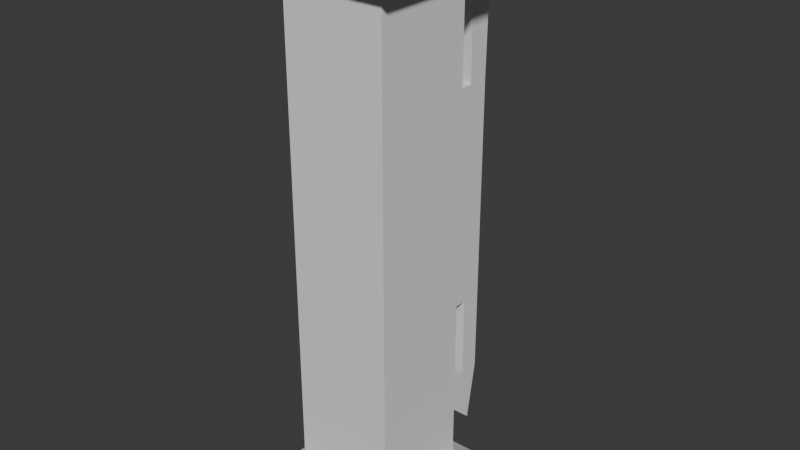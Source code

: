 # Source: End_-_Single.blend  (saved by Blender 4.5.90; exported with 4.5.12 LTS)
import bpy
from mathutils import Matrix  # noqa: F401  (used for matrix-valued properties, if any)

bpy.ops.wm.read_factory_settings(use_empty=True)
scene = bpy.context.scene
scene.name = 'Scene'

# ---- world
world_world = bpy.data.worlds.new('World'); scene.world = world_world
world_world.use_nodes = True; world_world.node_tree.nodes.clear()
_N = world_world.node_tree.nodes; _L = world_world.node_tree.links
n0 = _N.new('ShaderNodeOutputWorld'); n0.name = 'World Output'; n0.location = (200, 100)
n1 = _N.new('ShaderNodeBackground'); n1.name = 'Background'; n1.location = (-200, 100)
n1.inputs[0].default_value = (0.05088, 0.05088, 0.05088, 1.0)
_L.new(n1.outputs[0], n0.inputs[0])
n0.is_active_output = True
world_world.color = (0.05088, 0.05088, 0.05088)
world_world.sun_shadow_jitter_overblur = 0.0

# ---- meshes
me_plane_001 = bpy.data.meshes.new('Plane.001')
me_plane_001.from_pydata([(-0.05, 0.4609, 0.07268), (-0.05, 0.5055, 1.742), (-0.05, 0.5, 0.2977), (-0.05, 0.4164, 1.742), (-0.05, 0.3438, 1.648), (-0.05, 0.2656, 1.648), (-0.05, 0.1875, 1.44), (-0.05, 0.1875, 1.025), (-0.05, 0.1875, 0.6098), (-0.05, 0.2656, 0.4022), (-0.05, 0.3438, 0.4022), (-0.05, 0.4219, 0.2977), (-0.05, 0.5, 0.6091), (-0.05, 0.5, 1.025), (-0.05, 0.5, 1.441), (-0.05, 0.2656, 1.44), (-0.05, 0.3438, 1.44), (-0.05, 0.4219, 1.441), (-0.05, 0.2656, 1.025), (-0.05, 0.3438, 1.025), (-0.05, 0.2656, 0.6098), (-0.05, 0.3438, 0.6098), (-0.05, 0.4219, 0.6091), (-0.05, 0.3047, 0.2522), (-0.05, 0.4609, 1.998), (-0.05, 0.3047, 1.798), (-0.05, 0.3047, 1.44), (-0.05, 0.3047, 0.6098), (-0.05, 0.2656, 1.233), (-0.05, 0.3438, 1.233), (-0.05, 0.2656, 0.8174), (-0.05, 0.3438, 0.8174), (-0.05, 0.3047, 0.8174), (-0.05, 0.3047, 1.233), (0.05, 0.2656, 0.4022), (0.05, 0.3047, 0.2522), (0.05, 0.4219, 0.2977), (0.05, 0.5, 0.2977), (0.05, 0.5, 1.441), (0.05, 0.5055, 1.742), (0.05, 0.4164, 1.742), (0.05, 0.3438, 1.648), (0.05, 0.3047, 1.798), (0.05, 0.2656, 1.648), (0.05, 0.1875, 1.44), (0.05, 0.1875, 1.025), (0.05, 0.1875, 0.6098), (0.05, 0.4609, 0.07268), (0.05, 0.3438, 0.4022), (0.05, 0.5, 0.6091), (0.05, 0.5, 1.025), (0.05, 0.4219, 1.441), (0.05, 0.2656, 1.44), (0.05, 0.3047, 1.44), (0.05, 0.3438, 1.44), (0.05, 0.4219, 0.6091), (0.05, 0.2656, 0.6098), (0.05, 0.3047, 0.6098), (0.05, 0.3438, 0.6098), (0.05, 0.2656, 1.233), (0.05, 0.3438, 1.233), (0.05, 0.2656, 0.8174), (0.05, 0.2656, 1.025), (0.05, 0.3438, 0.8174), (0.05, 0.3438, 1.025), (0.05, 0.4609, 1.998), (0.05, 0.3047, 0.8174), (0.05, 0.3047, 1.233), (-0.1875, -0.1875, 1.025), (-0.1875, -0.1875, 1.903), (-0.1875, 0.1875, 1.025), (-0.1875, 0.1875, 1.903), (0.1875, -0.1875, 1.025), (0.1875, -0.1875, 1.903), (0.1875, 0.1875, 1.025), (0.1875, 0.1875, 1.903), (-0.275, -0.275, 1.95), (-0.275, 0.275, 1.95), (0.275, 0.275, 1.95), (0.275, -0.275, 1.95), (-0.275, -0.275, 2.05), (-0.275, 0.275, 2.05), (0.275, 0.275, 2.05), (0.275, -0.275, 2.05), (-0.1875, -0.1875, 0.1466), (-0.1875, 0.1875, 0.1466), (0.1875, -0.1875, 0.1466), (0.1875, 0.1875, 0.1466), (-0.275, -0.275, 0.1), (-0.275, 0.275, 0.1), (0.275, 0.275, 0.1), (0.275, -0.275, 0.1), (-0.275, -0.275, 0.0), (-0.275, 0.275, 0.0), (0.275, 0.275, 0.0), (0.275, -0.275, 0.0)], [], [(22, 12, 2, 11), (3, 1, 14, 17), (5, 4, 16, 26, 15), (5, 25, 4), (6, 15, 28, 18, 30, 20, 8, 7), (13, 12, 22, 21, 31, 19, 29, 16, 17, 14), (2, 0, 11), (20, 27, 21, 10, 9), (10, 23, 9), (3, 24, 1), (27, 20, 30, 32, 31, 21), (33, 28, 15, 26, 16, 29), (55, 36, 37, 49), (40, 51, 38, 39), (43, 52, 53, 54, 41), (43, 41, 42), (44, 45, 46, 56, 61, 62, 59, 52), (50, 38, 51, 54, 60, 64, 63, 58, 55, 49), (37, 36, 47), (56, 34, 48, 58, 57), (48, 34, 35), (40, 39, 65), (57, 58, 63, 66, 61, 56), (67, 60, 54, 53, 52, 59), (20, 9, 34, 56), (31, 32, 66, 63), (14, 1, 39, 38), (10, 21, 58, 48), (17, 16, 54, 51), (32, 30, 61, 66), (22, 11, 36, 55), (33, 29, 60, 67), (4, 25, 42, 41), (0, 2, 37, 47), (8, 20, 56, 46), (28, 33, 67, 59), (23, 10, 48, 35), (6, 7, 45, 44), (25, 5, 43, 42), (21, 22, 55, 58), (7, 8, 46, 45), (24, 3, 40, 65), (5, 15, 52, 43), (11, 0, 47, 36), (1, 24, 65, 39), (16, 4, 41, 54), (3, 17, 51, 40), (2, 12, 49, 37), (12, 13, 50, 49), (18, 28, 59, 62), (13, 14, 38, 50), (29, 19, 64, 60), (30, 18, 62, 61), (9, 23, 35, 34), (19, 31, 63, 64), (15, 6, 44, 52), (68, 69, 71, 70), (70, 71, 75, 74), (74, 75, 73, 72), (72, 73, 69, 68), (70, 74, 72, 68), (75, 71, 77, 78), (79, 78, 82, 83), (73, 75, 78, 79), (71, 69, 76, 77), (69, 73, 79, 76), (82, 81, 80, 83), (77, 76, 80, 81), (76, 79, 83, 80), (78, 77, 81, 82), (68, 70, 85, 84), (70, 74, 87, 85), (74, 72, 86, 87), (72, 68, 84, 86), (87, 90, 89, 85), (91, 95, 94, 90), (86, 91, 90, 87), (85, 89, 88, 84), (84, 88, 91, 86), (94, 95, 92, 93), (89, 93, 92, 88), (88, 92, 95, 91), (90, 94, 93, 89)])
_uv = me_plane_001.uv_layers.new(name='UVMap')
_uv.uv.foreach_set('vector', [0.75, 0.75, 0.75, 1.0, 1.0, 1.0, 1.0, 0.75, 0.0, 0.75, 0.0, 1.0, 0.25, 1.0, 0.25, 0.75, 0.0, 0.25, 0.0, 0.5, 0.25, 0.5, 0.25, 0.375, 0.25, 0.25, 0.0, 0.25, 0.0, 0.25, 0.0, 0.5, 0.25, 0.0, 0.25, 0.25, 0.375, 0.25, 0.5, 0.25, 0.625, 0.25, 0.75, 0.25, 0.75, 0.0, 0.5, 0.0, 0.5, 1.0, 0.75, 1.0, 0.75, 0.75, 0.75, 0.5, 0.625, 0.5, 0.5, 0.5, 0.375, 0.5, 0.25, 0.5, 0.25, 0.75, 0.25, 1.0, 1.0, 1.0, 1.0, 1.0, 1.0, 0.75, 0.75, 0.25, 0.75, 0.375, 0.75, 0.5, 1.0, 0.5, 1.0, 0.25, 1.0, 0.5, 1.0, 0.5, 1.0, 0.25, 0.0, 0.75, 0.0, 0.75, 0.0, 1.0, 0.75, 0.375, 0.75, 0.25, 0.625, 0.25, 0.625, 0.375, 0.625, 0.5, 0.75, 0.5, 0.375, 0.375, 0.375, 0.25, 0.25, 0.25, 0.25, 0.375, 0.25, 0.5, 0.375, 0.5, 0.75, 0.75, 1.0, 0.75, 1.0, 1.0, 0.75, 1.0, 0.0, 0.75, 0.25, 0.75, 0.25, 1.0, 0.0, 1.0, 0.0, 0.25, 0.25, 0.25, 0.25, 0.375, 0.25, 0.5, 0.0, 0.5, 0.0, 0.25, 0.0, 0.5, 0.0, 0.25, 0.25, 0.0, 0.5, 0.0, 0.75, 0.0, 0.75, 0.25, 0.625, 0.25, 0.5, 0.25, 0.375, 0.25, 0.25, 0.25, 0.5, 1.0, 0.25, 1.0, 0.25, 0.75, 0.25, 0.5, 0.375, 0.5, 0.5, 0.5, 0.625, 0.5, 0.75, 0.5, 0.75, 0.75, 0.75, 1.0, 1.0, 1.0, 1.0, 0.75, 1.0, 1.0, 0.75, 0.25, 1.0, 0.25, 1.0, 0.5, 0.75, 0.5, 0.75, 0.375, 1.0, 0.5, 1.0, 0.25, 1.0, 0.5, 0.0, 0.75, 0.0, 1.0, 0.0, 0.75, 0.75, 0.375, 0.75, 0.5, 0.625, 0.5, 0.625, 0.375, 0.625, 0.25, 0.75, 0.25, 0.375, 0.375, 0.375, 0.5, 0.25, 0.5, 0.25, 0.375, 0.25, 0.25, 0.375, 0.25, 0.75, 0.25, 1.0, 0.25, 1.0, 0.25, 0.75, 0.25, 0.625, 0.5, 0.625, 0.375, 0.625, 0.375, 0.625, 0.5, 0.25, 1.0, 0.0, 1.0, 0.0, 1.0, 0.25, 1.0, 1.0, 0.5, 0.75, 0.5, 0.75, 0.5, 1.0, 0.5, 0.25, 0.75, 0.25, 0.5, 0.25, 0.5, 0.25, 0.75, 0.625, 0.375, 0.625, 0.25, 0.625, 0.25, 0.625, 0.375, 0.75, 0.75, 1.0, 0.75, 1.0, 0.75, 0.75, 0.75, 0.375, 0.375, 0.375, 0.5, 0.375, 0.5, 0.375, 0.375, 0.0, 0.5, 0.0, 0.25, 0.0, 0.25, 0.0, 0.5, 1.0, 1.0, 1.0, 1.0, 1.0, 1.0, 1.0, 1.0, 0.75, 0.0, 0.75, 0.25, 0.75, 0.25, 0.75, 0.0, 0.375, 0.25, 0.375, 0.375, 0.375, 0.375, 0.375, 0.25, 1.0, 0.5, 1.0, 0.5, 1.0, 0.5, 1.0, 0.5, 0.25, 0.0, 0.5, 0.0, 0.5, 0.0, 0.25, 0.0, 0.0, 0.25, 0.0, 0.25, 0.0, 0.25, 0.0, 0.25, 0.75, 0.5, 0.75, 0.75, 0.75, 0.75, 0.75, 0.5, 0.5, 0.0, 0.75, 0.0, 0.75, 0.0, 0.5, 0.0, 0.0, 0.75, 0.0, 0.75, 0.0, 0.75, 0.0, 0.75, 0.0, 0.25, 0.25, 0.25, 0.25, 0.25, 0.0, 0.25, 1.0, 0.75, 1.0, 1.0, 1.0, 1.0, 1.0, 0.75, 0.0, 1.0, 0.0, 0.75, 0.0, 0.75, 0.0, 1.0, 0.25, 0.5, 0.0, 0.5, 0.0, 0.5, 0.25, 0.5, 0.0, 0.75, 0.25, 0.75, 0.25, 0.75, 0.0, 0.75, 1.0, 1.0, 0.75, 1.0, 0.75, 1.0, 1.0, 1.0, 0.75, 1.0, 0.5, 1.0, 0.5, 1.0, 0.75, 1.0, 0.5, 0.25, 0.375, 0.25, 0.375, 0.25, 0.5, 0.25, 0.5, 1.0, 0.25, 1.0, 0.25, 1.0, 0.5, 1.0, 0.375, 0.5, 0.5, 0.5, 0.5, 0.5, 0.375, 0.5, 0.625, 0.25, 0.5, 0.25, 0.5, 0.25, 0.625, 0.25, 1.0, 0.25, 1.0, 0.5, 1.0, 0.5, 1.0, 0.25, 0.5, 0.5, 0.625, 0.5, 0.625, 0.5, 0.5, 0.5, 0.25, 0.25, 0.25, 0.0, 0.25, 0.0, 0.25, 0.25, 0.375, 0.0, 0.625, 0.0, 0.625, 0.25, 0.375, 0.25, 0.375, 0.25, 0.625, 0.25, 0.625, 0.5, 0.375, 0.5, 0.375, 0.5, 0.625, 0.5, 0.625, 0.75, 0.375, 0.75, 0.375, 0.75, 0.625, 0.75, 0.625, 1.0, 0.375, 1.0, 0.125, 0.5, 0.375, 0.5, 0.375, 0.75, 0.125, 0.75, 0.625, 0.5, 0.625, 0.25, 0.625, 0.25, 0.625, 0.5, 0.625, 0.75, 0.625, 0.5, 0.625, 0.5, 0.625, 0.75, 0.625, 0.75, 0.625, 0.5, 0.625, 0.5, 0.625, 0.75, 0.625, 0.25, 0.625, 0.0, 0.625, 0.0, 0.625, 0.25, 0.625, 1.0, 0.625, 0.75, 0.625, 0.75, 0.625, 1.0, 0.625, 0.5, 0.875, 0.5, 0.875, 0.75, 0.625, 0.75, 0.625, 0.25, 0.625, 0.0, 0.625, 0.0, 0.625, 0.25, 0.625, 1.0, 0.625, 0.75, 0.625, 0.75, 0.625, 1.0, 0.625, 0.5, 0.625, 0.25, 0.625, 0.25, 0.625, 0.5, 0.375, 0.0, 0.375, 0.25, 0.625, 0.25, 0.625, 0.0, 0.375, 0.25, 0.375, 0.5, 0.625, 0.5, 0.625, 0.25, 0.375, 0.5, 0.375, 0.75, 0.625, 0.75, 0.625, 0.5, 0.375, 0.75, 0.375, 1.0, 0.625, 1.0, 0.625, 0.75, 0.625, 0.5, 0.625, 0.5, 0.625, 0.25, 0.625, 0.25, 0.625, 0.75, 0.625, 0.75, 0.625, 0.5, 0.625, 0.5, 0.625, 0.75, 0.625, 0.75, 0.625, 0.5, 0.625, 0.5, 0.625, 0.25, 0.625, 0.25, 0.625, 0.0, 0.625, 0.0, 0.625, 1.0, 0.625, 1.0, 0.625, 0.75, 0.625, 0.75, 0.625, 0.5, 0.625, 0.75, 0.875, 0.75, 0.875, 0.5, 0.625, 0.25, 0.625, 0.25, 0.625, 0.0, 0.625, 0.0, 0.625, 1.0, 0.625, 1.0, 0.625, 0.75, 0.625, 0.75, 0.625, 0.5, 0.625, 0.5, 0.625, 0.25, 0.625, 0.25])
me_plane_001.update()

# ---- objects
ob_bars = bpy.data.objects.new('Bars', me_plane_001)

# ---- transforms, parenting, visibility, modifiers, constraints
ob_bars.location = (0.0, 0.0, 0.0)

# ---- collection membership
scene.collection.objects.link(ob_bars)

# ---- scene / render settings (as saved in the file)
scene.frame_start = 1; scene.frame_end = 250; scene.frame_set(1)
scene.render.engine = 'BLENDER_EEVEE_NEXT'
bpy.context.view_layer.update()

# ---- added for rendering (the .blend has no active camera and no usable light): camera, sun
cam_auto = bpy.data.cameras.new('AutoCamera')
cam_auto.lens = 50.0
cam_auto.sensor_width = 36.0
cam_auto.clip_end = 1000.0
ob_auto_camera = bpy.data.objects.new('AutoCamera', cam_auto)
scene.collection.objects.link(ob_auto_camera)
ob_auto_camera.location = (2.09235, -2.39558, 2.69888)
ob_auto_camera.rotation_euler = (1.09748, -7.21219e-08, 0.694738)
scene.camera = ob_auto_camera
light_auto_sun = bpy.data.lights.new('AutoSun', 'SUN')
light_auto_sun.energy = 3.0
light_auto_sun.angle = 0.0523599
ob_auto_sun = bpy.data.objects.new('AutoSun', light_auto_sun)
scene.collection.objects.link(ob_auto_sun)
ob_auto_sun.rotation_euler = (0.872665, 0.174533, 0.523599)
bpy.context.view_layer.update()
